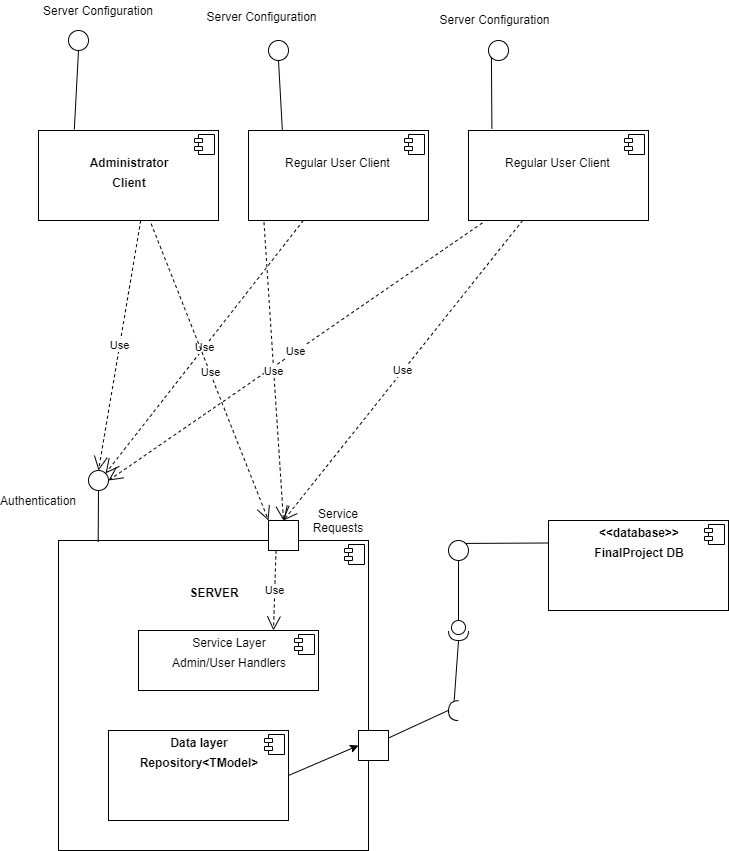

The diagram above was exported from draw.io. Its source (the exported page's mxGraphModel, read from the mxfile embedded in the PNG):
<mxGraphModel dx="531" dy="569" grid="1" gridSize="10" guides="1" tooltips="1" connect="1" arrows="1" fold="1" page="1" pageScale="1" pageWidth="1654" pageHeight="2336" math="0" shadow="0">
  <root>
    <mxCell id="0" />
    <mxCell id="1" parent="0" />
    <mxCell id="atxNwwDqbBNp3UxuJsSC-1" value="&lt;p style=&quot;margin: 0px ; margin-top: 6px ; text-align: center&quot;&gt;&lt;br&gt;&lt;/p&gt;&lt;p style=&quot;margin: 0px ; margin-top: 6px ; text-align: center&quot;&gt;&lt;b&gt;Administrator&lt;/b&gt;&lt;/p&gt;&lt;p style=&quot;margin: 0px ; margin-top: 6px ; text-align: center&quot;&gt;&lt;b&gt;Client&lt;/b&gt;&lt;/p&gt;" style="align=left;overflow=fill;html=1;dropTarget=0;" vertex="1" parent="1">
      <mxGeometry x="50" y="170" width="180" height="90" as="geometry" />
    </mxCell>
    <mxCell id="atxNwwDqbBNp3UxuJsSC-2" value="" style="shape=component;jettyWidth=8;jettyHeight=4;" vertex="1" parent="atxNwwDqbBNp3UxuJsSC-1">
      <mxGeometry x="1" width="20" height="20" relative="1" as="geometry">
        <mxPoint x="-24" y="4" as="offset" />
      </mxGeometry>
    </mxCell>
    <mxCell id="atxNwwDqbBNp3UxuJsSC-6" value="&lt;p style=&quot;margin: 0px ; margin-top: 6px ; text-align: center&quot;&gt;&lt;br&gt;&lt;/p&gt;&lt;p style=&quot;margin: 0px ; margin-top: 6px ; text-align: center&quot;&gt;Regular User Client&amp;nbsp;&lt;/p&gt;" style="align=left;overflow=fill;html=1;dropTarget=0;" vertex="1" parent="1">
      <mxGeometry x="260" y="170" width="180" height="90" as="geometry" />
    </mxCell>
    <mxCell id="atxNwwDqbBNp3UxuJsSC-7" value="" style="shape=component;jettyWidth=8;jettyHeight=4;" vertex="1" parent="atxNwwDqbBNp3UxuJsSC-6">
      <mxGeometry x="1" width="20" height="20" relative="1" as="geometry">
        <mxPoint x="-24" y="4" as="offset" />
      </mxGeometry>
    </mxCell>
    <mxCell id="atxNwwDqbBNp3UxuJsSC-8" value="&lt;p style=&quot;margin: 0px ; margin-top: 6px ; text-align: center&quot;&gt;&lt;br&gt;&lt;/p&gt;&lt;p style=&quot;margin: 0px ; margin-top: 6px ; text-align: center&quot;&gt;Regular User Client&amp;nbsp;&lt;/p&gt;" style="align=left;overflow=fill;html=1;dropTarget=0;" vertex="1" parent="1">
      <mxGeometry x="480" y="170" width="180" height="90" as="geometry" />
    </mxCell>
    <mxCell id="atxNwwDqbBNp3UxuJsSC-9" value="" style="shape=component;jettyWidth=8;jettyHeight=4;" vertex="1" parent="atxNwwDqbBNp3UxuJsSC-8">
      <mxGeometry x="1" width="20" height="20" relative="1" as="geometry">
        <mxPoint x="-24" y="4" as="offset" />
      </mxGeometry>
    </mxCell>
    <mxCell id="atxNwwDqbBNp3UxuJsSC-10" value="&lt;p style=&quot;margin: 0px ; margin-top: 6px ; text-align: center&quot;&gt;&lt;br&gt;&lt;/p&gt;&lt;p style=&quot;margin: 0px ; margin-top: 6px ; text-align: center&quot;&gt;&lt;br&gt;&lt;/p&gt;&lt;p style=&quot;margin: 0px ; margin-top: 6px ; text-align: center&quot;&gt;&lt;b&gt;SERVER&lt;/b&gt;&lt;/p&gt;" style="align=left;overflow=fill;html=1;dropTarget=0;" vertex="1" parent="1">
      <mxGeometry x="70" y="580" width="310" height="310" as="geometry" />
    </mxCell>
    <mxCell id="atxNwwDqbBNp3UxuJsSC-11" value="" style="shape=component;jettyWidth=8;jettyHeight=4;" vertex="1" parent="atxNwwDqbBNp3UxuJsSC-10">
      <mxGeometry x="1" width="20" height="20" relative="1" as="geometry">
        <mxPoint x="-24" y="4" as="offset" />
      </mxGeometry>
    </mxCell>
    <mxCell id="atxNwwDqbBNp3UxuJsSC-12" value="" style="ellipse;whiteSpace=wrap;html=1;aspect=fixed;" vertex="1" parent="1">
      <mxGeometry x="100" y="510" width="20" height="20" as="geometry" />
    </mxCell>
    <mxCell id="atxNwwDqbBNp3UxuJsSC-13" value="" style="endArrow=none;html=1;exitX=0.5;exitY=1;exitDx=0;exitDy=0;entryX=0.128;entryY=0.005;entryDx=0;entryDy=0;entryPerimeter=0;" edge="1" parent="1" source="atxNwwDqbBNp3UxuJsSC-12" target="atxNwwDqbBNp3UxuJsSC-10">
      <mxGeometry width="50" height="50" relative="1" as="geometry">
        <mxPoint x="270" y="520" as="sourcePoint" />
        <mxPoint x="320" y="470" as="targetPoint" />
      </mxGeometry>
    </mxCell>
    <mxCell id="atxNwwDqbBNp3UxuJsSC-14" value="Authentication" style="text;html=1;strokeColor=none;fillColor=none;align=center;verticalAlign=middle;whiteSpace=wrap;rounded=0;" vertex="1" parent="1">
      <mxGeometry x="30" y="530" width="40" height="20" as="geometry" />
    </mxCell>
    <mxCell id="atxNwwDqbBNp3UxuJsSC-15" value="Use" style="endArrow=open;endSize=12;dashed=1;html=1;exitX=0.568;exitY=1;exitDx=0;exitDy=0;exitPerimeter=0;entryX=0.5;entryY=0;entryDx=0;entryDy=0;" edge="1" parent="1" source="atxNwwDqbBNp3UxuJsSC-1" target="atxNwwDqbBNp3UxuJsSC-12">
      <mxGeometry width="160" relative="1" as="geometry">
        <mxPoint x="210" y="390" as="sourcePoint" />
        <mxPoint x="370" y="390" as="targetPoint" />
      </mxGeometry>
    </mxCell>
    <mxCell id="atxNwwDqbBNp3UxuJsSC-16" value="Use" style="endArrow=open;endSize=12;dashed=1;html=1;entryX=1;entryY=0;entryDx=0;entryDy=0;" edge="1" parent="1" source="atxNwwDqbBNp3UxuJsSC-6" target="atxNwwDqbBNp3UxuJsSC-12">
      <mxGeometry width="160" relative="1" as="geometry">
        <mxPoint x="210" y="390" as="sourcePoint" />
        <mxPoint x="370" y="390" as="targetPoint" />
      </mxGeometry>
    </mxCell>
    <mxCell id="atxNwwDqbBNp3UxuJsSC-17" value="Use" style="endArrow=open;endSize=12;dashed=1;html=1;exitX=0.077;exitY=1.027;exitDx=0;exitDy=0;exitPerimeter=0;entryX=1;entryY=0.5;entryDx=0;entryDy=0;" edge="1" parent="1" source="atxNwwDqbBNp3UxuJsSC-8" target="atxNwwDqbBNp3UxuJsSC-12">
      <mxGeometry width="160" relative="1" as="geometry">
        <mxPoint x="210" y="390" as="sourcePoint" />
        <mxPoint x="370" y="390" as="targetPoint" />
      </mxGeometry>
    </mxCell>
    <mxCell id="atxNwwDqbBNp3UxuJsSC-18" value="" style="whiteSpace=wrap;html=1;aspect=fixed;" vertex="1" parent="1">
      <mxGeometry x="280" y="560" width="30" height="30" as="geometry" />
    </mxCell>
    <mxCell id="atxNwwDqbBNp3UxuJsSC-19" value="Service Requests" style="text;html=1;strokeColor=none;fillColor=none;align=center;verticalAlign=middle;whiteSpace=wrap;rounded=0;" vertex="1" parent="1">
      <mxGeometry x="330" y="550" width="40" height="20" as="geometry" />
    </mxCell>
    <mxCell id="atxNwwDqbBNp3UxuJsSC-20" value="Use" style="endArrow=open;endSize=12;dashed=1;html=1;exitX=0.626;exitY=1.036;exitDx=0;exitDy=0;exitPerimeter=0;entryX=0;entryY=0;entryDx=0;entryDy=0;" edge="1" parent="1" source="atxNwwDqbBNp3UxuJsSC-1" target="atxNwwDqbBNp3UxuJsSC-18">
      <mxGeometry width="160" relative="1" as="geometry">
        <mxPoint x="210" y="490" as="sourcePoint" />
        <mxPoint x="370" y="490" as="targetPoint" />
      </mxGeometry>
    </mxCell>
    <mxCell id="atxNwwDqbBNp3UxuJsSC-21" value="Use" style="endArrow=open;endSize=12;dashed=1;html=1;exitX=0.086;exitY=1.018;exitDx=0;exitDy=0;exitPerimeter=0;entryX=0.5;entryY=0;entryDx=0;entryDy=0;" edge="1" parent="1" source="atxNwwDqbBNp3UxuJsSC-6" target="atxNwwDqbBNp3UxuJsSC-18">
      <mxGeometry width="160" relative="1" as="geometry">
        <mxPoint x="210" y="490" as="sourcePoint" />
        <mxPoint x="370" y="490" as="targetPoint" />
      </mxGeometry>
    </mxCell>
    <mxCell id="atxNwwDqbBNp3UxuJsSC-22" value="Use" style="endArrow=open;endSize=12;dashed=1;html=1;entryX=0.5;entryY=0;entryDx=0;entryDy=0;" edge="1" parent="1" source="atxNwwDqbBNp3UxuJsSC-8" target="atxNwwDqbBNp3UxuJsSC-18">
      <mxGeometry width="160" relative="1" as="geometry">
        <mxPoint x="210" y="490" as="sourcePoint" />
        <mxPoint x="370" y="490" as="targetPoint" />
      </mxGeometry>
    </mxCell>
    <mxCell id="atxNwwDqbBNp3UxuJsSC-23" value="&lt;p style=&quot;margin: 0px ; margin-top: 6px ; text-align: center&quot;&gt;Service Layer&lt;/p&gt;&lt;p style=&quot;margin: 0px ; margin-top: 6px ; text-align: center&quot;&gt;Admin/User Handlers&lt;/p&gt;" style="align=left;overflow=fill;html=1;dropTarget=0;" vertex="1" parent="1">
      <mxGeometry x="150" y="670" width="180" height="60" as="geometry" />
    </mxCell>
    <mxCell id="atxNwwDqbBNp3UxuJsSC-24" value="" style="shape=component;jettyWidth=8;jettyHeight=4;" vertex="1" parent="atxNwwDqbBNp3UxuJsSC-23">
      <mxGeometry x="1" width="20" height="20" relative="1" as="geometry">
        <mxPoint x="-24" y="4" as="offset" />
      </mxGeometry>
    </mxCell>
    <mxCell id="atxNwwDqbBNp3UxuJsSC-25" value="Use" style="endArrow=open;endSize=12;dashed=1;html=1;entryX=0.75;entryY=0;entryDx=0;entryDy=0;exitX=0.25;exitY=1;exitDx=0;exitDy=0;" edge="1" parent="1" source="atxNwwDqbBNp3UxuJsSC-18" target="atxNwwDqbBNp3UxuJsSC-23">
      <mxGeometry width="160" relative="1" as="geometry">
        <mxPoint x="210" y="690" as="sourcePoint" />
        <mxPoint x="370" y="690" as="targetPoint" />
      </mxGeometry>
    </mxCell>
    <mxCell id="atxNwwDqbBNp3UxuJsSC-26" value="&lt;p style=&quot;margin: 0px ; margin-top: 6px ; text-align: center&quot;&gt;&lt;b&gt;Data layer&lt;/b&gt;&lt;/p&gt;&lt;p style=&quot;margin: 0px ; margin-top: 6px ; text-align: center&quot;&gt;&lt;b&gt;Repository&amp;lt;TModel&amp;gt;&lt;/b&gt;&lt;/p&gt;" style="align=left;overflow=fill;html=1;dropTarget=0;" vertex="1" parent="1">
      <mxGeometry x="120" y="770" width="180" height="90" as="geometry" />
    </mxCell>
    <mxCell id="atxNwwDqbBNp3UxuJsSC-27" value="" style="shape=component;jettyWidth=8;jettyHeight=4;" vertex="1" parent="atxNwwDqbBNp3UxuJsSC-26">
      <mxGeometry x="1" width="20" height="20" relative="1" as="geometry">
        <mxPoint x="-24" y="4" as="offset" />
      </mxGeometry>
    </mxCell>
    <mxCell id="atxNwwDqbBNp3UxuJsSC-28" value="" style="whiteSpace=wrap;html=1;aspect=fixed;" vertex="1" parent="1">
      <mxGeometry x="370" y="770" width="30" height="30" as="geometry" />
    </mxCell>
    <mxCell id="atxNwwDqbBNp3UxuJsSC-29" value="" style="endArrow=classic;html=1;exitX=1;exitY=0.5;exitDx=0;exitDy=0;entryX=0;entryY=0.5;entryDx=0;entryDy=0;" edge="1" parent="1" source="atxNwwDqbBNp3UxuJsSC-26" target="atxNwwDqbBNp3UxuJsSC-28">
      <mxGeometry width="50" height="50" relative="1" as="geometry">
        <mxPoint x="520" y="820" as="sourcePoint" />
        <mxPoint x="570" y="770" as="targetPoint" />
      </mxGeometry>
    </mxCell>
    <mxCell id="atxNwwDqbBNp3UxuJsSC-30" value="" style="shape=requiredInterface;html=1;verticalLabelPosition=bottom;rotation=-178;" vertex="1" parent="1">
      <mxGeometry x="460" y="740" width="10" height="20" as="geometry" />
    </mxCell>
    <mxCell id="atxNwwDqbBNp3UxuJsSC-31" value="" style="endArrow=none;html=1;exitX=1;exitY=0.25;exitDx=0;exitDy=0;entryX=1;entryY=0.5;entryDx=0;entryDy=0;entryPerimeter=0;" edge="1" parent="1" source="atxNwwDqbBNp3UxuJsSC-28" target="atxNwwDqbBNp3UxuJsSC-30">
      <mxGeometry width="50" height="50" relative="1" as="geometry">
        <mxPoint x="520" y="820" as="sourcePoint" />
        <mxPoint x="570" y="770" as="targetPoint" />
      </mxGeometry>
    </mxCell>
    <mxCell id="atxNwwDqbBNp3UxuJsSC-32" value="" style="shape=providedRequiredInterface;html=1;verticalLabelPosition=bottom;rotation=90;" vertex="1" parent="1">
      <mxGeometry x="460" y="660" width="20" height="20" as="geometry" />
    </mxCell>
    <mxCell id="atxNwwDqbBNp3UxuJsSC-33" value="" style="endArrow=none;html=1;exitX=1;exitY=0.5;exitDx=0;exitDy=0;exitPerimeter=0;" edge="1" parent="1" source="atxNwwDqbBNp3UxuJsSC-32" target="atxNwwDqbBNp3UxuJsSC-30">
      <mxGeometry width="50" height="50" relative="1" as="geometry">
        <mxPoint x="520" y="620" as="sourcePoint" />
        <mxPoint x="570" y="570" as="targetPoint" />
      </mxGeometry>
    </mxCell>
    <mxCell id="atxNwwDqbBNp3UxuJsSC-34" value="" style="endArrow=none;html=1;exitX=0;exitY=0.5;exitDx=0;exitDy=0;exitPerimeter=0;" edge="1" parent="1" source="atxNwwDqbBNp3UxuJsSC-32" target="atxNwwDqbBNp3UxuJsSC-35">
      <mxGeometry width="50" height="50" relative="1" as="geometry">
        <mxPoint x="520" y="520" as="sourcePoint" />
        <mxPoint x="480" y="600" as="targetPoint" />
      </mxGeometry>
    </mxCell>
    <mxCell id="atxNwwDqbBNp3UxuJsSC-35" value="" style="ellipse;whiteSpace=wrap;html=1;aspect=fixed;" vertex="1" parent="1">
      <mxGeometry x="460" y="580" width="20" height="20" as="geometry" />
    </mxCell>
    <mxCell id="atxNwwDqbBNp3UxuJsSC-36" value="&lt;p style=&quot;margin: 0px ; margin-top: 6px ; text-align: center&quot;&gt;&lt;b&gt;&amp;lt;&amp;lt;database&amp;gt;&amp;gt;&lt;/b&gt;&lt;/p&gt;&lt;p style=&quot;margin: 0px ; margin-top: 6px ; text-align: center&quot;&gt;&lt;b&gt;FinalProject DB&lt;/b&gt;&lt;/p&gt;" style="align=left;overflow=fill;html=1;dropTarget=0;" vertex="1" parent="1">
      <mxGeometry x="560" y="560" width="180" height="90" as="geometry" />
    </mxCell>
    <mxCell id="atxNwwDqbBNp3UxuJsSC-37" value="" style="shape=component;jettyWidth=8;jettyHeight=4;" vertex="1" parent="atxNwwDqbBNp3UxuJsSC-36">
      <mxGeometry x="1" width="20" height="20" relative="1" as="geometry">
        <mxPoint x="-24" y="4" as="offset" />
      </mxGeometry>
    </mxCell>
    <mxCell id="atxNwwDqbBNp3UxuJsSC-38" value="" style="endArrow=none;html=1;exitX=1;exitY=0;exitDx=0;exitDy=0;entryX=0;entryY=0.25;entryDx=0;entryDy=0;" edge="1" parent="1" source="atxNwwDqbBNp3UxuJsSC-35" target="atxNwwDqbBNp3UxuJsSC-36">
      <mxGeometry width="50" height="50" relative="1" as="geometry">
        <mxPoint x="520" y="520" as="sourcePoint" />
        <mxPoint x="570" y="470" as="targetPoint" />
      </mxGeometry>
    </mxCell>
    <mxCell id="atxNwwDqbBNp3UxuJsSC-39" value="" style="ellipse;whiteSpace=wrap;html=1;aspect=fixed;" vertex="1" parent="1">
      <mxGeometry x="80" y="70" width="20" height="20" as="geometry" />
    </mxCell>
    <mxCell id="atxNwwDqbBNp3UxuJsSC-40" value="" style="ellipse;whiteSpace=wrap;html=1;aspect=fixed;" vertex="1" parent="1">
      <mxGeometry x="280" y="80" width="20" height="20" as="geometry" />
    </mxCell>
    <mxCell id="atxNwwDqbBNp3UxuJsSC-41" value="" style="ellipse;whiteSpace=wrap;html=1;aspect=fixed;" vertex="1" parent="1">
      <mxGeometry x="500" y="80" width="20" height="20" as="geometry" />
    </mxCell>
    <mxCell id="atxNwwDqbBNp3UxuJsSC-42" value="" style="endArrow=none;html=1;entryX=0.5;entryY=1;entryDx=0;entryDy=0;exitX=0.188;exitY=-0.004;exitDx=0;exitDy=0;exitPerimeter=0;" edge="1" parent="1" source="atxNwwDqbBNp3UxuJsSC-6" target="atxNwwDqbBNp3UxuJsSC-40">
      <mxGeometry width="50" height="50" relative="1" as="geometry">
        <mxPoint x="290" y="220" as="sourcePoint" />
        <mxPoint x="340" y="170" as="targetPoint" />
      </mxGeometry>
    </mxCell>
    <mxCell id="atxNwwDqbBNp3UxuJsSC-43" value="" style="endArrow=none;html=1;entryX=0.5;entryY=1;entryDx=0;entryDy=0;exitX=0.199;exitY=-0.013;exitDx=0;exitDy=0;exitPerimeter=0;" edge="1" parent="1" source="atxNwwDqbBNp3UxuJsSC-1" target="atxNwwDqbBNp3UxuJsSC-39">
      <mxGeometry width="50" height="50" relative="1" as="geometry">
        <mxPoint x="290" y="220" as="sourcePoint" />
        <mxPoint x="340" y="170" as="targetPoint" />
      </mxGeometry>
    </mxCell>
    <mxCell id="atxNwwDqbBNp3UxuJsSC-44" value="" style="endArrow=none;html=1;entryX=0;entryY=1;entryDx=0;entryDy=0;exitX=0.13;exitY=-0.022;exitDx=0;exitDy=0;exitPerimeter=0;" edge="1" parent="1" source="atxNwwDqbBNp3UxuJsSC-8" target="atxNwwDqbBNp3UxuJsSC-41">
      <mxGeometry width="50" height="50" relative="1" as="geometry">
        <mxPoint x="290" y="220" as="sourcePoint" />
        <mxPoint x="340" y="170" as="targetPoint" />
      </mxGeometry>
    </mxCell>
    <mxCell id="atxNwwDqbBNp3UxuJsSC-45" value="Server Configuration" style="text;html=1;strokeColor=none;fillColor=none;align=center;verticalAlign=middle;whiteSpace=wrap;rounded=0;" vertex="1" parent="1">
      <mxGeometry x="50" y="40" width="120" height="20" as="geometry" />
    </mxCell>
    <mxCell id="atxNwwDqbBNp3UxuJsSC-46" value="&lt;span&gt;Server Configuration&lt;/span&gt;" style="text;html=1;align=center;verticalAlign=middle;resizable=0;points=[];autosize=1;" vertex="1" parent="1">
      <mxGeometry x="208" y="46" width="130" height="20" as="geometry" />
    </mxCell>
    <mxCell id="atxNwwDqbBNp3UxuJsSC-47" value="&lt;span&gt;Server Configuration&lt;/span&gt;" style="text;html=1;align=center;verticalAlign=middle;resizable=0;points=[];autosize=1;" vertex="1" parent="1">
      <mxGeometry x="441" y="49" width="130" height="20" as="geometry" />
    </mxCell>
  </root>
</mxGraphModel>